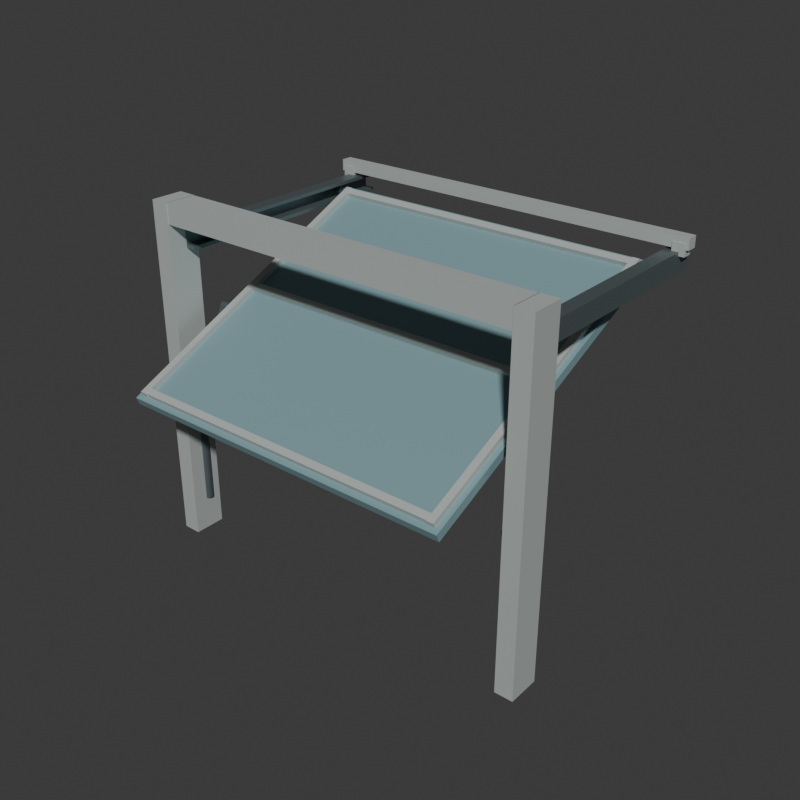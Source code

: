 # Source: source.blend  (saved by Blender 4.3.34; exported with 4.5.12 LTS)
import bpy
from mathutils import Matrix  # noqa: F401  (used for matrix-valued properties, if any)

bpy.ops.wm.read_factory_settings(use_empty=True)
scene = bpy.context.scene
scene.name = 'Scene'

# ---- collections
col_collection = bpy.data.collections.new('Collection'); scene.collection.children.link(col_collection)

# ---- materials (node trees are filled in below, after node groups)
mat_framewarmgrey = bpy.data.materials.new('FrameWarmGrey')
mat_framewarmgrey.diffuse_color = (0.51, 0.55, 0.53, 1.0)
mat_wholedoormutedblue = bpy.data.materials.new('WholeDoorMutedBlue')
mat_wholedoormutedblue.diffuse_color = (0.22, 0.36, 0.39, 1.0)
mat_rollersandlinksdarkmetal = bpy.data.materials.new('RollersAndLinksDarkMetal')
mat_rollersandlinksdarkmetal.diffuse_color = (0.15, 0.19, 0.2, 1.0)

# ---- material node trees
mat_framewarmgrey.use_nodes = True; mat_framewarmgrey.node_tree.nodes.clear()
_N = mat_framewarmgrey.node_tree.nodes; _L = mat_framewarmgrey.node_tree.links
n0 = _N.new('ShaderNodeBsdfPrincipled'); n0.name = 'Principled BSDF'; n0.location = (10, 300)
n0.inputs[0].default_value = (0.51, 0.55, 0.53, 1.0)
n0.inputs[1].default_value = 0.22
n0.inputs[2].default_value = 0.62
n1 = _N.new('ShaderNodeOutputMaterial'); n1.name = 'Material Output'; n1.location = (300, 300)
_L.new(n0.outputs[0], n1.inputs[0])
n1.is_active_output = True
mat_wholedoormutedblue.use_nodes = True; mat_wholedoormutedblue.node_tree.nodes.clear()
_N = mat_wholedoormutedblue.node_tree.nodes; _L = mat_wholedoormutedblue.node_tree.links
n0 = _N.new('ShaderNodeBsdfPrincipled'); n0.name = 'Principled BSDF'; n0.location = (10, 300)
n0.inputs[0].default_value = (0.22, 0.36, 0.39, 1.0)
n0.inputs[1].default_value = 0.15
n0.inputs[2].default_value = 0.64
n1 = _N.new('ShaderNodeOutputMaterial'); n1.name = 'Material Output'; n1.location = (300, 300)
_L.new(n0.outputs[0], n1.inputs[0])
n1.is_active_output = True
mat_rollersandlinksdarkmetal.use_nodes = True; mat_rollersandlinksdarkmetal.node_tree.nodes.clear()
_N = mat_rollersandlinksdarkmetal.node_tree.nodes; _L = mat_rollersandlinksdarkmetal.node_tree.links
n0 = _N.new('ShaderNodeBsdfPrincipled'); n0.name = 'Principled BSDF'; n0.location = (10, 300)
n0.inputs[0].default_value = (0.15, 0.19, 0.2, 1.0)
n0.inputs[1].default_value = 0.56
n0.inputs[2].default_value = 0.45
n1 = _N.new('ShaderNodeOutputMaterial'); n1.name = 'Material Output'; n1.location = (300, 300)
_L.new(n0.outputs[0], n1.inputs[0])
n1.is_active_output = True

# ---- world
world_world = bpy.data.worlds.new('World'); scene.world = world_world
world_world.use_nodes = True; world_world.node_tree.nodes.clear()
_N = world_world.node_tree.nodes; _L = world_world.node_tree.links
n0 = _N.new('ShaderNodeOutputWorld'); n0.name = 'World Output'; n0.location = (300, 300)
n1 = _N.new('ShaderNodeBackground'); n1.name = 'Background'; n1.location = (10, 300)
n1.inputs[0].default_value = (0.05088, 0.05088, 0.05088, 1.0)
_L.new(n1.outputs[0], n0.inputs[0])
n0.is_active_output = True
world_world.color = (0.05088, 0.05088, 0.05088)
world_world.sun_shadow_jitter_overblur = 0.0

# ---- meshes
me_wholegroundedjamb__1mesh = bpy.data.meshes.new('WholeGroundedJamb_-1Mesh')
me_wholegroundedjamb__1mesh.from_pydata([(-1.445, -0.7088, 0.0), (-1.315, -0.7088, 0.0), (-1.445, -0.4788, 0.0), (-1.315, -0.4788, 0.0), (-1.445, -0.7088, 2.46), (-1.315, -0.7088, 2.46), (-1.445, -0.4788, 2.46), (-1.315, -0.4788, 2.46)], [], [(0, 2, 3), (0, 3, 1), (4, 5, 7), (4, 7, 6), (0, 1, 5), (0, 5, 4), (2, 6, 7), (2, 7, 3), (0, 4, 6), (0, 6, 2), (1, 3, 7), (1, 7, 5)])
me_wholegroundedjamb__1mesh.materials.append(mat_framewarmgrey)
me_wholegroundedjamb__1mesh.materials.append(mat_wholedoormutedblue)
me_wholegroundedjamb__1mesh.materials.append(mat_rollersandlinksdarkmetal)
me_wholegroundedjamb__1mesh.update()
me_wholegroundedjamb_1mesh = bpy.data.meshes.new('WholeGroundedJamb_1Mesh')
me_wholegroundedjamb_1mesh.from_pydata([(1.315, -0.7088, 0.0), (1.445, -0.7088, 0.0), (1.315, -0.4788, 0.0), (1.445, -0.4788, 0.0), (1.315, -0.7088, 2.46), (1.445, -0.7088, 2.46), (1.315, -0.4788, 2.46), (1.445, -0.4788, 2.46)], [], [(0, 2, 3), (0, 3, 1), (4, 5, 7), (4, 7, 6), (0, 1, 5), (0, 5, 4), (2, 6, 7), (2, 7, 3), (0, 4, 6), (0, 6, 2), (1, 3, 7), (1, 7, 5)])
me_wholegroundedjamb_1mesh.materials.append(mat_framewarmgrey)
me_wholegroundedjamb_1mesh.materials.append(mat_wholedoormutedblue)
me_wholegroundedjamb_1mesh.materials.append(mat_rollersandlinksdarkmetal)
me_wholegroundedjamb_1mesh.update()
me_wholeheadermesh = bpy.data.meshes.new('WholeHeaderMesh')
me_wholeheadermesh.from_pydata([(-1.318, -0.7038, 2.32), (1.318, -0.7038, 2.32), (-1.318, -0.4838, 2.32), (1.318, -0.4838, 2.32), (-1.318, -0.7038, 2.46), (1.318, -0.7038, 2.46), (-1.318, -0.4838, 2.46), (1.318, -0.4838, 2.46)], [], [(0, 2, 3), (0, 3, 1), (4, 5, 7), (4, 7, 6), (0, 1, 5), (0, 5, 4), (2, 6, 7), (2, 7, 3), (0, 4, 6), (0, 6, 2), (1, 3, 7), (1, 7, 5)])
me_wholeheadermesh.materials.append(mat_framewarmgrey)
me_wholeheadermesh.materials.append(mat_wholedoormutedblue)
me_wholeheadermesh.materials.append(mat_rollersandlinksdarkmetal)
me_wholeheadermesh.update()
me_wholestraightslottedoverheadtrack__1mesh = bpy.data.meshes.new('WholeStraightSlottedOverheadTrack_-1Mesh')
me_wholestraightslottedoverheadtrack__1mesh.from_pydata([(-1.24, -0.5738, 2.13), (-1.34, -0.5738, 2.13), (-1.34, -0.5738, 2.27), (-1.24, -0.5738, 2.27), (-1.24, -0.5738, 2.245), (-1.31, -0.5738, 2.245), (-1.31, -0.5738, 2.155), (-1.24, -0.5738, 2.155), (-1.24, 1.171, 2.13), (-1.34, 1.171, 2.13), (-1.34, 1.171, 2.27), (-1.24, 1.171, 2.27), (-1.24, 1.171, 2.245), (-1.31, 1.171, 2.245), (-1.31, 1.171, 2.155), (-1.24, 1.171, 2.155)], [], [(7, 1, 0), (9, 15, 8), (2, 4, 3), (12, 10, 11), (2, 5, 4), (13, 10, 12), (1, 5, 2), (13, 9, 10), (1, 6, 5), (14, 9, 13), (1, 7, 6), (15, 9, 14), (0, 1, 9), (0, 9, 8), (1, 2, 10), (1, 10, 9), (2, 3, 11), (2, 11, 10), (3, 4, 12), (3, 12, 11), (4, 5, 13), (4, 13, 12), (5, 6, 14), (5, 14, 13), (6, 7, 15), (6, 15, 14), (7, 0, 8), (7, 8, 15)])
me_wholestraightslottedoverheadtrack__1mesh.polygons.foreach_set('material_index', [2, 2, 2, 2, 2, 2, 2, 2, 2, 2, 2, 2, 2, 2, 2, 2, 2, 2, 2, 2, 2, 2, 2, 2, 2, 2, 2, 2])
me_wholestraightslottedoverheadtrack__1mesh.materials.append(mat_framewarmgrey)
me_wholestraightslottedoverheadtrack__1mesh.materials.append(mat_wholedoormutedblue)
me_wholestraightslottedoverheadtrack__1mesh.materials.append(mat_rollersandlinksdarkmetal)
me_wholestraightslottedoverheadtrack__1mesh.update()
me_wholeoverheadtrackbracket___1__0_09_mesh = bpy.data.meshes.new('WholeOverheadTrackBracket_(-1, 0.09)Mesh')
me_wholeoverheadtrackbracket___1__0_09_mesh.from_pydata([(-1.38, -0.5538, 2.245), (-1.29, -0.5538, 2.245), (-1.38, -0.4838, 2.245), (-1.29, -0.4838, 2.245), (-1.38, -0.5538, 2.33), (-1.29, -0.5538, 2.33), (-1.38, -0.4838, 2.33), (-1.29, -0.4838, 2.33)], [], [(0, 2, 3), (0, 3, 1), (4, 5, 7), (4, 7, 6), (0, 1, 5), (0, 5, 4), (2, 6, 7), (2, 7, 3), (0, 4, 6), (0, 6, 2), (1, 3, 7), (1, 7, 5)])
me_wholeoverheadtrackbracket___1__0_09_mesh.materials.append(mat_framewarmgrey)
me_wholeoverheadtrackbracket___1__0_09_mesh.materials.append(mat_wholedoormutedblue)
me_wholeoverheadtrackbracket___1__0_09_mesh.materials.append(mat_rollersandlinksdarkmetal)
me_wholeoverheadtrackbracket___1__0_09_mesh.update()
me_wholeoverheadtrackbracket___1__1_66_mesh = bpy.data.meshes.new('WholeOverheadTrackBracket_(-1, 1.66)Mesh')
me_wholeoverheadtrackbracket___1__1_66_mesh.from_pydata([(-1.38, 1.016, 2.245), (-1.29, 1.016, 2.245), (-1.38, 1.086, 2.245), (-1.29, 1.086, 2.245), (-1.38, 1.016, 2.33), (-1.29, 1.016, 2.33), (-1.38, 1.086, 2.33), (-1.29, 1.086, 2.33)], [], [(0, 2, 3), (0, 3, 1), (4, 5, 7), (4, 7, 6), (0, 1, 5), (0, 5, 4), (2, 6, 7), (2, 7, 3), (0, 4, 6), (0, 6, 2), (1, 3, 7), (1, 7, 5)])
me_wholeoverheadtrackbracket___1__1_66_mesh.materials.append(mat_framewarmgrey)
me_wholeoverheadtrackbracket___1__1_66_mesh.materials.append(mat_wholedoormutedblue)
me_wholeoverheadtrackbracket___1__1_66_mesh.materials.append(mat_rollersandlinksdarkmetal)
me_wholeoverheadtrackbracket___1__1_66_mesh.update()
me_wholestraightslottedoverheadtrack_1mesh = bpy.data.meshes.new('WholeStraightSlottedOverheadTrack_1Mesh')
me_wholestraightslottedoverheadtrack_1mesh.from_pydata([(1.24, -0.5738, 2.13), (1.34, -0.5738, 2.13), (1.34, -0.5738, 2.27), (1.24, -0.5738, 2.27), (1.24, -0.5738, 2.245), (1.31, -0.5738, 2.245), (1.31, -0.5738, 2.155), (1.24, -0.5738, 2.155), (1.24, 1.171, 2.13), (1.34, 1.171, 2.13), (1.34, 1.171, 2.27), (1.24, 1.171, 2.27), (1.24, 1.171, 2.245), (1.31, 1.171, 2.245), (1.31, 1.171, 2.155), (1.24, 1.171, 2.155)], [], [(7, 0, 1), (9, 8, 15), (2, 3, 4), (12, 11, 10), (2, 4, 5), (13, 12, 10), (1, 2, 5), (13, 10, 9), (1, 5, 6), (14, 13, 9), (1, 6, 7), (15, 14, 9), (0, 9, 1), (0, 8, 9), (1, 10, 2), (1, 9, 10), (2, 11, 3), (2, 10, 11), (3, 12, 4), (3, 11, 12), (4, 13, 5), (4, 12, 13), (5, 14, 6), (5, 13, 14), (6, 15, 7), (6, 14, 15), (7, 8, 0), (7, 15, 8)])
me_wholestraightslottedoverheadtrack_1mesh.polygons.foreach_set('material_index', [2, 2, 2, 2, 2, 2, 2, 2, 2, 2, 2, 2, 2, 2, 2, 2, 2, 2, 2, 2, 2, 2, 2, 2, 2, 2, 2, 2])
me_wholestraightslottedoverheadtrack_1mesh.materials.append(mat_framewarmgrey)
me_wholestraightslottedoverheadtrack_1mesh.materials.append(mat_wholedoormutedblue)
me_wholestraightslottedoverheadtrack_1mesh.materials.append(mat_rollersandlinksdarkmetal)
me_wholestraightslottedoverheadtrack_1mesh.update()
me_wholeoverheadtrackbracket__1__0_09_mesh = bpy.data.meshes.new('WholeOverheadTrackBracket_(1, 0.09)Mesh')
me_wholeoverheadtrackbracket__1__0_09_mesh.from_pydata([(1.29, -0.5538, 2.245), (1.38, -0.5538, 2.245), (1.29, -0.4838, 2.245), (1.38, -0.4838, 2.245), (1.29, -0.5538, 2.33), (1.38, -0.5538, 2.33), (1.29, -0.4838, 2.33), (1.38, -0.4838, 2.33)], [], [(0, 2, 3), (0, 3, 1), (4, 5, 7), (4, 7, 6), (0, 1, 5), (0, 5, 4), (2, 6, 7), (2, 7, 3), (0, 4, 6), (0, 6, 2), (1, 3, 7), (1, 7, 5)])
me_wholeoverheadtrackbracket__1__0_09_mesh.materials.append(mat_framewarmgrey)
me_wholeoverheadtrackbracket__1__0_09_mesh.materials.append(mat_wholedoormutedblue)
me_wholeoverheadtrackbracket__1__0_09_mesh.materials.append(mat_rollersandlinksdarkmetal)
me_wholeoverheadtrackbracket__1__0_09_mesh.update()
me_wholeoverheadtrackbracket__1__1_66_mesh = bpy.data.meshes.new('WholeOverheadTrackBracket_(1, 1.66)Mesh')
me_wholeoverheadtrackbracket__1__1_66_mesh.from_pydata([(1.29, 1.016, 2.245), (1.38, 1.016, 2.245), (1.29, 1.086, 2.245), (1.38, 1.086, 2.245), (1.29, 1.016, 2.33), (1.38, 1.016, 2.33), (1.29, 1.086, 2.33), (1.38, 1.086, 2.33)], [], [(0, 2, 3), (0, 3, 1), (4, 5, 7), (4, 7, 6), (0, 1, 5), (0, 5, 4), (2, 6, 7), (2, 7, 3), (0, 4, 6), (0, 6, 2), (1, 3, 7), (1, 7, 5)])
me_wholeoverheadtrackbracket__1__1_66_mesh.materials.append(mat_framewarmgrey)
me_wholeoverheadtrackbracket__1__1_66_mesh.materials.append(mat_wholedoormutedblue)
me_wholeoverheadtrackbracket__1__1_66_mesh.materials.append(mat_rollersandlinksdarkmetal)
me_wholeoverheadtrackbracket__1__1_66_mesh.update()
me_wholerearcrosstiemesh = bpy.data.meshes.new('WholeRearCrossTieMesh')
me_wholerearcrosstiemesh.from_pydata([(-1.4, 1.021, 2.29), (1.4, 1.021, 2.29), (-1.4, 1.101, 2.29), (1.4, 1.101, 2.29), (-1.4, 1.021, 2.37), (1.4, 1.021, 2.37), (-1.4, 1.101, 2.37), (1.4, 1.101, 2.37)], [], [(0, 2, 3), (0, 3, 1), (4, 5, 7), (4, 7, 6), (0, 1, 5), (0, 5, 4), (2, 6, 7), (2, 7, 3), (0, 4, 6), (0, 6, 2), (1, 3, 7), (1, 7, 5)])
me_wholerearcrosstiemesh.materials.append(mat_framewarmgrey)
me_wholerearcrosstiemesh.materials.append(mat_wholedoormutedblue)
me_wholerearcrosstiemesh.materials.append(mat_rollersandlinksdarkmetal)
me_wholerearcrosstiemesh.update()
me_wholerigiddoorpanelmesh = bpy.data.meshes.new('WholeRigidDoorPanelMesh')
me_wholerigiddoorpanelmesh.from_pydata([(-1.22, -1.147, 1.253), (1.22, -1.147, 1.253), (-1.22, 0.8958, 2.173), (1.22, 0.8958, 2.173), (-1.22, -1.171, 1.307), (1.22, -1.171, 1.307), (-1.22, 0.8712, 2.227), (1.22, 0.8712, 2.227)], [], [(0, 2, 3), (0, 3, 1), (4, 5, 7), (4, 7, 6), (0, 1, 5), (0, 5, 4), (2, 6, 7), (2, 7, 3), (0, 4, 6), (0, 6, 2), (1, 3, 7), (1, 7, 5)])
me_wholerigiddoorpanelmesh.polygons.foreach_set('material_index', [1, 1, 1, 1, 1, 1, 1, 1, 1, 1, 1, 1])
me_wholerigiddoorpanelmesh.materials.append(mat_framewarmgrey)
me_wholerigiddoorpanelmesh.materials.append(mat_wholedoormutedblue)
me_wholerigiddoorpanelmesh.materials.append(mat_rollersandlinksdarkmetal)
me_wholerigiddoorpanelmesh.update()
me_wholeleafedgestiffener__1_16mesh = bpy.data.meshes.new('WholeLeafEdgeStiffener_-1.16Mesh')
me_wholeleafedgestiffener__1_16mesh.from_pydata([(-1.185, -1.137, 1.316), (-1.135, -1.137, 1.316), (-1.185, 0.8417, 2.208), (-1.135, 0.8417, 2.208), (-1.185, -1.154, 1.355), (-1.135, -1.154, 1.355), (-1.185, 0.8241, 2.247), (-1.135, 0.8241, 2.247)], [], [(0, 2, 3), (0, 3, 1), (4, 5, 7), (4, 7, 6), (0, 1, 5), (0, 5, 4), (2, 6, 7), (2, 7, 3), (0, 4, 6), (0, 6, 2), (1, 3, 7), (1, 7, 5)])
me_wholeleafedgestiffener__1_16mesh.materials.append(mat_framewarmgrey)
me_wholeleafedgestiffener__1_16mesh.materials.append(mat_wholedoormutedblue)
me_wholeleafedgestiffener__1_16mesh.materials.append(mat_rollersandlinksdarkmetal)
me_wholeleafedgestiffener__1_16mesh.update()
me_wholeleafedgestiffener_1_16mesh = bpy.data.meshes.new('WholeLeafEdgeStiffener_1.16Mesh')
me_wholeleafedgestiffener_1_16mesh.from_pydata([(1.135, -1.137, 1.316), (1.185, -1.137, 1.316), (1.135, 0.8417, 2.208), (1.185, 0.8417, 2.208), (1.135, -1.154, 1.355), (1.185, -1.154, 1.355), (1.135, 0.8241, 2.247), (1.185, 0.8241, 2.247)], [], [(0, 2, 3), (0, 3, 1), (4, 5, 7), (4, 7, 6), (0, 1, 5), (0, 5, 4), (2, 6, 7), (2, 7, 3), (0, 4, 6), (0, 6, 2), (1, 3, 7), (1, 7, 5)])
me_wholeleafedgestiffener_1_16mesh.materials.append(mat_framewarmgrey)
me_wholeleafedgestiffener_1_16mesh.materials.append(mat_wholedoormutedblue)
me_wholeleafedgestiffener_1_16mesh.materials.append(mat_rollersandlinksdarkmetal)
me_wholeleafedgestiffener_1_16mesh.update()
me_wholeleafcrossstiffener_0_065mesh = bpy.data.meshes.new('WholeLeafCrossStiffener_0.065Mesh')
me_wholeleafcrossstiffener_0_065mesh.from_pydata([(-1.135, -1.133, 1.32), (1.135, -1.133, 1.32), (-1.135, -1.087, 1.341), (1.135, -1.087, 1.341), (-1.135, -1.148, 1.354), (1.135, -1.148, 1.354), (-1.135, -1.103, 1.374), (1.135, -1.103, 1.374)], [], [(0, 2, 3), (0, 3, 1), (4, 5, 7), (4, 7, 6), (0, 1, 5), (0, 5, 4), (2, 6, 7), (2, 7, 3), (0, 4, 6), (0, 6, 2), (1, 3, 7), (1, 7, 5)])
me_wholeleafcrossstiffener_0_065mesh.materials.append(mat_framewarmgrey)
me_wholeleafcrossstiffener_0_065mesh.materials.append(mat_wholedoormutedblue)
me_wholeleafcrossstiffener_0_065mesh.materials.append(mat_rollersandlinksdarkmetal)
me_wholeleafcrossstiffener_0_065mesh.update()
me_wholeleafcrossstiffener_1_12mesh = bpy.data.meshes.new('WholeLeafCrossStiffener_1.12Mesh')
me_wholeleafcrossstiffener_1_12mesh.from_pydata([(-1.135, -0.1711, 1.753), (1.135, -0.1711, 1.753), (-1.135, -0.1255, 1.774), (1.135, -0.1255, 1.774), (-1.135, -0.1863, 1.787), (1.135, -0.1863, 1.787), (-1.135, -0.1407, 1.808), (1.135, -0.1407, 1.808)], [], [(0, 2, 3), (0, 3, 1), (4, 5, 7), (4, 7, 6), (0, 1, 5), (0, 5, 4), (2, 6, 7), (2, 7, 3), (0, 4, 6), (0, 6, 2), (1, 3, 7), (1, 7, 5)])
me_wholeleafcrossstiffener_1_12mesh.materials.append(mat_framewarmgrey)
me_wholeleafcrossstiffener_1_12mesh.materials.append(mat_wholedoormutedblue)
me_wholeleafcrossstiffener_1_12mesh.materials.append(mat_rollersandlinksdarkmetal)
me_wholeleafcrossstiffener_1_12mesh.update()
me_wholeleafcrossstiffener_2_175mesh = bpy.data.meshes.new('WholeLeafCrossStiffener_2.175Mesh')
me_wholeleafcrossstiffener_2_175mesh.from_pydata([(-1.135, 0.7908, 2.187), (1.135, 0.7908, 2.187), (-1.135, 0.8364, 2.207), (1.135, 0.8364, 2.207), (-1.135, 0.7756, 2.22), (1.135, 0.7756, 2.22), (-1.135, 0.8212, 2.241), (1.135, 0.8212, 2.241)], [], [(0, 2, 3), (0, 3, 1), (4, 5, 7), (4, 7, 6), (0, 1, 5), (0, 5, 4), (2, 6, 7), (2, 7, 3), (0, 4, 6), (0, 6, 2), (1, 3, 7), (1, 7, 5)])
me_wholeleafcrossstiffener_2_175mesh.materials.append(mat_framewarmgrey)
me_wholeleafcrossstiffener_2_175mesh.materials.append(mat_wholedoormutedblue)
me_wholeleafcrossstiffener_2_175mesh.materials.append(mat_rollersandlinksdarkmetal)
me_wholeleafcrossstiffener_2_175mesh.update()
me_wholeupperrolleraxle__1mesh = bpy.data.meshes.new('WholeUpperRollerAxle_-1Mesh')
me_wholeupperrolleraxle__1mesh.from_pydata([(-1.19, 0.8835, 2.186), (-1.19, 0.8765, 2.188), (-1.19, 0.8714, 2.193), (-1.19, 0.8695, 2.2), (-1.19, 0.8714, 2.207), (-1.19, 0.8765, 2.212), (-1.19, 0.8835, 2.214), (-1.19, 0.8905, 2.212), (-1.19, 0.8956, 2.207), (-1.19, 0.8975, 2.2), (-1.19, 0.8956, 2.193), (-1.19, 0.8905, 2.188), (-1.305, 0.8835, 2.186), (-1.305, 0.8765, 2.188), (-1.305, 0.8714, 2.193), (-1.305, 0.8695, 2.2), (-1.305, 0.8714, 2.207), (-1.305, 0.8765, 2.212), (-1.305, 0.8835, 2.214), (-1.305, 0.8905, 2.212), (-1.305, 0.8956, 2.207), (-1.305, 0.8975, 2.2), (-1.305, 0.8956, 2.193), (-1.305, 0.8905, 2.188), (-1.19, 0.8835, 2.2), (-1.305, 0.8835, 2.2)], [], [(0, 1, 13), (0, 13, 12), (1, 2, 14), (1, 14, 13), (2, 3, 15), (2, 15, 14), (3, 4, 16), (3, 16, 15), (4, 5, 17), (4, 17, 16), (5, 6, 18), (5, 18, 17), (6, 7, 19), (6, 19, 18), (7, 8, 20), (7, 20, 19), (8, 9, 21), (8, 21, 20), (9, 10, 22), (9, 22, 21), (10, 11, 23), (10, 23, 22), (11, 0, 12), (11, 12, 23), (24, 1, 0), (24, 2, 1), (24, 3, 2), (24, 4, 3), (24, 5, 4), (24, 6, 5), (24, 7, 6), (24, 8, 7), (24, 9, 8), (24, 10, 9), (24, 11, 10), (24, 0, 11), (25, 12, 13), (25, 13, 14), (25, 14, 15), (25, 15, 16), (25, 16, 17), (25, 17, 18), (25, 18, 19), (25, 19, 20), (25, 20, 21), (25, 21, 22), (25, 22, 23), (25, 23, 12)])
me_wholeupperrolleraxle__1mesh.polygons.foreach_set('material_index', [2, 2, 2, 2, 2, 2, 2, 2, 2, 2, 2, 2, 2, 2, 2, 2, 2, 2, 2, 2, 2, 2, 2, 2, 2, 2, 2, 2, 2, 2, 2, 2, 2, 2, 2, 2, 2, 2, 2, 2, 2, 2, 2, 2, 2, 2, 2, 2])
me_wholeupperrolleraxle__1mesh.materials.append(mat_framewarmgrey)
me_wholeupperrolleraxle__1mesh.materials.append(mat_wholedoormutedblue)
me_wholeupperrolleraxle__1mesh.materials.append(mat_rollersandlinksdarkmetal)
me_wholeupperrolleraxle__1mesh.update()
me_wholeuppertrackroller__1mesh = bpy.data.meshes.new('WholeUpperTrackRoller_-1Mesh')
me_wholeuppertrackroller__1mesh.from_pydata([(-1.308, 0.8835, 2.2), (-1.308, 0.8835, 2.245), (-1.308, 0.8952, 2.243), (-1.308, 0.906, 2.239), (-1.308, 0.9153, 2.232), (-1.308, 0.9225, 2.223), (-1.308, 0.927, 2.212), (-1.308, 0.9285, 2.2), (-1.308, 0.927, 2.188), (-1.308, 0.9225, 2.178), (-1.308, 0.9153, 2.168), (-1.308, 0.906, 2.161), (-1.308, 0.8952, 2.157), (-1.308, 0.8835, 2.155), (-1.308, 0.8719, 2.157), (-1.308, 0.861, 2.161), (-1.308, 0.8517, 2.168), (-1.308, 0.8445, 2.178), (-1.308, 0.84, 2.188), (-1.308, 0.8385, 2.2), (-1.308, 0.84, 2.212), (-1.308, 0.8445, 2.223), (-1.308, 0.8517, 2.232), (-1.308, 0.861, 2.239), (-1.308, 0.8719, 2.243), (-1.273, 0.8835, 2.245), (-1.273, 0.8952, 2.243), (-1.273, 0.906, 2.239), (-1.273, 0.9153, 2.232), (-1.273, 0.9225, 2.223), (-1.273, 0.927, 2.212), (-1.273, 0.9285, 2.2), (-1.273, 0.927, 2.188), (-1.273, 0.9225, 2.178), (-1.273, 0.9153, 2.168), (-1.273, 0.906, 2.161), (-1.273, 0.8952, 2.157), (-1.273, 0.8835, 2.155), (-1.273, 0.8719, 2.157), (-1.273, 0.861, 2.161), (-1.273, 0.8517, 2.168), (-1.273, 0.8445, 2.178), (-1.273, 0.84, 2.188), (-1.273, 0.8385, 2.2), (-1.273, 0.84, 2.212), (-1.273, 0.8445, 2.223), (-1.273, 0.8517, 2.232), (-1.273, 0.861, 2.239), (-1.273, 0.8719, 2.243), (-1.273, 0.8835, 2.2)], [], [(0, 1, 2), (0, 2, 3), (0, 3, 4), (0, 4, 5), (0, 5, 6), (0, 6, 7), (0, 7, 8), (0, 8, 9), (0, 9, 10), (0, 10, 11), (0, 11, 12), (0, 12, 13), (0, 13, 14), (0, 14, 15), (0, 15, 16), (0, 16, 17), (0, 17, 18), (0, 18, 19), (0, 19, 20), (0, 20, 21), (0, 21, 22), (0, 22, 23), (0, 23, 24), (0, 24, 1), (1, 25, 26), (1, 26, 2), (2, 26, 27), (2, 27, 3), (3, 27, 28), (3, 28, 4), (4, 28, 29), (4, 29, 5), (5, 29, 30), (5, 30, 6), (6, 30, 31), (6, 31, 7), (7, 31, 32), (7, 32, 8), (8, 32, 33), (8, 33, 9), (9, 33, 34), (9, 34, 10), (10, 34, 35), (10, 35, 11), (11, 35, 36), (11, 36, 12), (12, 36, 37), (12, 37, 13), (13, 37, 38), (13, 38, 14), (14, 38, 39), (14, 39, 15), (15, 39, 40), (15, 40, 16), (16, 40, 41), (16, 41, 17), (17, 41, 42), (17, 42, 18), (18, 42, 43), (18, 43, 19), (19, 43, 44), (19, 44, 20), (20, 44, 45), (20, 45, 21), (21, 45, 46), (21, 46, 22), (22, 46, 47), (22, 47, 23), (23, 47, 48), (23, 48, 24), (24, 48, 25), (24, 25, 1), (25, 49, 26), (26, 49, 27), (27, 49, 28), (28, 49, 29), (29, 49, 30), (30, 49, 31), (31, 49, 32), (32, 49, 33), (33, 49, 34), (34, 49, 35), (35, 49, 36), (36, 49, 37), (37, 49, 38), (38, 49, 39), (39, 49, 40), (40, 49, 41), (41, 49, 42), (42, 49, 43), (43, 49, 44), (44, 49, 45), (45, 49, 46), (46, 49, 47), (47, 49, 48), (48, 49, 25)])
me_wholeuppertrackroller__1mesh.polygons.foreach_set('material_index', [2, 2, 2, 2, 2, 2, 2, 2, 2, 2, 2, 2, 2, 2, 2, 2, 2, 2, 2, 2, 2, 2, 2, 2, 2, 2, 2, 2, 2, 2, 2, 2, 2, 2, 2, 2, 2, 2, 2, 2, 2, 2, 2, 2, 2, 2, 2, 2, 2, 2, 2, 2, 2, 2, 2, 2, 2, 2, 2, 2, 2, 2, 2, 2, 2, 2, 2, 2, 2, 2, 2, 2, 2, 2, 2, 2, 2, 2, 2, 2, 2, 2, 2, 2, 2, 2, 2, 2, 2, 2, 2, 2, 2, 2, 2, 2])
me_wholeuppertrackroller__1mesh.materials.append(mat_framewarmgrey)
me_wholeuppertrackroller__1mesh.materials.append(mat_wholedoormutedblue)
me_wholeuppertrackroller__1mesh.materials.append(mat_rollersandlinksdarkmetal)
me_wholeuppertrackroller__1mesh.update()
me_wholesideswingarm__1mesh = bpy.data.meshes.new('WholeSideSwingArm_-1Mesh')
me_wholesideswingarm__1mesh.from_pydata([(-1.293, -0.6044, 1.053), (-1.293, -0.5433, 1.027), (-1.293, -0.2895, 1.645), (-1.293, -0.3505, 1.67), (-1.257, -0.6044, 1.053), (-1.257, -0.5433, 1.027), (-1.257, -0.2895, 1.645), (-1.257, -0.3505, 1.67)], [], [(3, 1, 0), (5, 7, 4), (1, 3, 2), (7, 5, 6), (0, 1, 5), (0, 5, 4), (1, 2, 6), (1, 6, 5), (2, 3, 7), (2, 7, 6), (3, 0, 4), (3, 4, 7)])
me_wholesideswingarm__1mesh.polygons.foreach_set('material_index', [2, 2, 2, 2, 2, 2, 2, 2, 2, 2, 2, 2])
me_wholesideswingarm__1mesh.materials.append(mat_framewarmgrey)
me_wholesideswingarm__1mesh.materials.append(mat_wholedoormutedblue)
me_wholesideswingarm__1mesh.materials.append(mat_rollersandlinksdarkmetal)
me_wholesideswingarm__1mesh.update()
me_wholejambswingpin__1mesh = bpy.data.meshes.new('WholeJambSwingPin_-1Mesh')
me_wholejambswingpin__1mesh.from_pydata([(-1.24, -0.5738, 1.008), (-1.24, -0.5861, 1.01), (-1.24, -0.5965, 1.017), (-1.24, -0.6034, 1.028), (-1.24, -0.6058, 1.04), (-1.24, -0.6034, 1.052), (-1.24, -0.5965, 1.063), (-1.24, -0.5861, 1.07), (-1.24, -0.5738, 1.072), (-1.24, -0.5616, 1.07), (-1.24, -0.5512, 1.063), (-1.24, -0.5443, 1.052), (-1.24, -0.5418, 1.04), (-1.24, -0.5443, 1.028), (-1.24, -0.5512, 1.017), (-1.24, -0.5616, 1.01), (-1.39, -0.5738, 1.008), (-1.39, -0.5861, 1.01), (-1.39, -0.5965, 1.017), (-1.39, -0.6034, 1.028), (-1.39, -0.6058, 1.04), (-1.39, -0.6034, 1.052), (-1.39, -0.5965, 1.063), (-1.39, -0.5861, 1.07), (-1.39, -0.5738, 1.072), (-1.39, -0.5616, 1.07), (-1.39, -0.5512, 1.063), (-1.39, -0.5443, 1.052), (-1.39, -0.5418, 1.04), (-1.39, -0.5443, 1.028), (-1.39, -0.5512, 1.017), (-1.39, -0.5616, 1.01), (-1.24, -0.5738, 1.04), (-1.39, -0.5738, 1.04)], [], [(0, 1, 17), (0, 17, 16), (1, 2, 18), (1, 18, 17), (2, 3, 19), (2, 19, 18), (3, 4, 20), (3, 20, 19), (4, 5, 21), (4, 21, 20), (5, 6, 22), (5, 22, 21), (6, 7, 23), (6, 23, 22), (7, 8, 24), (7, 24, 23), (8, 9, 25), (8, 25, 24), (9, 10, 26), (9, 26, 25), (10, 11, 27), (10, 27, 26), (11, 12, 28), (11, 28, 27), (12, 13, 29), (12, 29, 28), (13, 14, 30), (13, 30, 29), (14, 15, 31), (14, 31, 30), (15, 0, 16), (15, 16, 31), (32, 1, 0), (32, 2, 1), (32, 3, 2), (32, 4, 3), (32, 5, 4), (32, 6, 5), (32, 7, 6), (32, 8, 7), (32, 9, 8), (32, 10, 9), (32, 11, 10), (32, 12, 11), (32, 13, 12), (32, 14, 13), (32, 15, 14), (32, 0, 15), (33, 16, 17), (33, 17, 18), (33, 18, 19), (33, 19, 20), (33, 20, 21), (33, 21, 22), (33, 22, 23), (33, 23, 24), (33, 24, 25), (33, 25, 26), (33, 26, 27), (33, 27, 28), (33, 28, 29), (33, 29, 30), (33, 30, 31), (33, 31, 16)])
me_wholejambswingpin__1mesh.polygons.foreach_set('material_index', [2, 2, 2, 2, 2, 2, 2, 2, 2, 2, 2, 2, 2, 2, 2, 2, 2, 2, 2, 2, 2, 2, 2, 2, 2, 2, 2, 2, 2, 2, 2, 2, 2, 2, 2, 2, 2, 2, 2, 2, 2, 2, 2, 2, 2, 2, 2, 2, 2, 2, 2, 2, 2, 2, 2, 2, 2, 2, 2, 2, 2, 2, 2, 2])
me_wholejambswingpin__1mesh.materials.append(mat_framewarmgrey)
me_wholejambswingpin__1mesh.materials.append(mat_wholedoormutedblue)
me_wholejambswingpin__1mesh.materials.append(mat_rollersandlinksdarkmetal)
me_wholejambswingpin__1mesh.update()
me_wholeleafswingpin__1mesh = bpy.data.meshes.new('WholeLeafSwingPin_-1Mesh')
me_wholeleafswingpin__1mesh.from_pydata([(-1.2, -0.32, 1.629), (-1.2, -0.3311, 1.631), (-1.2, -0.3405, 1.637), (-1.2, -0.3468, 1.647), (-1.2, -0.349, 1.658), (-1.2, -0.3468, 1.669), (-1.2, -0.3405, 1.678), (-1.2, -0.3311, 1.685), (-1.2, -0.32, 1.687), (-1.2, -0.3089, 1.685), (-1.2, -0.2995, 1.678), (-1.2, -0.2932, 1.669), (-1.2, -0.291, 1.658), (-1.2, -0.2932, 1.647), (-1.2, -0.2995, 1.637), (-1.2, -0.3089, 1.631), (-1.3, -0.32, 1.629), (-1.3, -0.3311, 1.631), (-1.3, -0.3405, 1.637), (-1.3, -0.3468, 1.647), (-1.3, -0.349, 1.658), (-1.3, -0.3468, 1.669), (-1.3, -0.3405, 1.678), (-1.3, -0.3311, 1.685), (-1.3, -0.32, 1.687), (-1.3, -0.3089, 1.685), (-1.3, -0.2995, 1.678), (-1.3, -0.2932, 1.669), (-1.3, -0.291, 1.658), (-1.3, -0.2932, 1.647), (-1.3, -0.2995, 1.637), (-1.3, -0.3089, 1.631), (-1.2, -0.32, 1.658), (-1.3, -0.32, 1.658)], [], [(0, 1, 17), (0, 17, 16), (1, 2, 18), (1, 18, 17), (2, 3, 19), (2, 19, 18), (3, 4, 20), (3, 20, 19), (4, 5, 21), (4, 21, 20), (5, 6, 22), (5, 22, 21), (6, 7, 23), (6, 23, 22), (7, 8, 24), (7, 24, 23), (8, 9, 25), (8, 25, 24), (9, 10, 26), (9, 26, 25), (10, 11, 27), (10, 27, 26), (11, 12, 28), (11, 28, 27), (12, 13, 29), (12, 29, 28), (13, 14, 30), (13, 30, 29), (14, 15, 31), (14, 31, 30), (15, 0, 16), (15, 16, 31), (32, 1, 0), (32, 2, 1), (32, 3, 2), (32, 4, 3), (32, 5, 4), (32, 6, 5), (32, 7, 6), (32, 8, 7), (32, 9, 8), (32, 10, 9), (32, 11, 10), (32, 12, 11), (32, 13, 12), (32, 14, 13), (32, 15, 14), (32, 0, 15), (33, 16, 17), (33, 17, 18), (33, 18, 19), (33, 19, 20), (33, 20, 21), (33, 21, 22), (33, 22, 23), (33, 23, 24), (33, 24, 25), (33, 25, 26), (33, 26, 27), (33, 27, 28), (33, 28, 29), (33, 29, 30), (33, 30, 31), (33, 31, 16)])
me_wholeleafswingpin__1mesh.polygons.foreach_set('material_index', [2, 2, 2, 2, 2, 2, 2, 2, 2, 2, 2, 2, 2, 2, 2, 2, 2, 2, 2, 2, 2, 2, 2, 2, 2, 2, 2, 2, 2, 2, 2, 2, 2, 2, 2, 2, 2, 2, 2, 2, 2, 2, 2, 2, 2, 2, 2, 2, 2, 2, 2, 2, 2, 2, 2, 2, 2, 2, 2, 2, 2, 2, 2, 2])
me_wholeleafswingpin__1mesh.materials.append(mat_framewarmgrey)
me_wholeleafswingpin__1mesh.materials.append(mat_wholedoormutedblue)
me_wholeleafswingpin__1mesh.materials.append(mat_rollersandlinksdarkmetal)
me_wholeleafswingpin__1mesh.update()
me_wholefixedcounterbalancecase__1mesh = bpy.data.meshes.new('WholeFixedCounterbalanceCase_-1Mesh')
me_wholefixedcounterbalancecase__1mesh.from_pydata([(-1.335, -0.5288, 0.24), (-1.35, -0.5319, 0.24), (-1.363, -0.5406, 0.24), (-1.372, -0.5535, 0.24), (-1.375, -0.5688, 0.24), (-1.372, -0.5841, 0.24), (-1.363, -0.5971, 0.24), (-1.35, -0.6058, 0.24), (-1.335, -0.6088, 0.24), (-1.32, -0.6058, 0.24), (-1.307, -0.5971, 0.24), (-1.298, -0.5841, 0.24), (-1.295, -0.5688, 0.24), (-1.298, -0.5535, 0.24), (-1.307, -0.5406, 0.24), (-1.32, -0.5319, 0.24), (-1.335, -0.5288, 0.79), (-1.35, -0.5319, 0.79), (-1.363, -0.5406, 0.79), (-1.372, -0.5535, 0.79), (-1.375, -0.5688, 0.79), (-1.372, -0.5841, 0.79), (-1.363, -0.5971, 0.79), (-1.35, -0.6058, 0.79), (-1.335, -0.6088, 0.79), (-1.32, -0.6058, 0.79), (-1.307, -0.5971, 0.79), (-1.298, -0.5841, 0.79), (-1.295, -0.5688, 0.79), (-1.298, -0.5535, 0.79), (-1.307, -0.5406, 0.79), (-1.32, -0.5319, 0.79), (-1.335, -0.5688, 0.24), (-1.335, -0.5688, 0.79)], [], [(0, 1, 17), (0, 17, 16), (1, 2, 18), (1, 18, 17), (2, 3, 19), (2, 19, 18), (3, 4, 20), (3, 20, 19), (4, 5, 21), (4, 21, 20), (5, 6, 22), (5, 22, 21), (6, 7, 23), (6, 23, 22), (7, 8, 24), (7, 24, 23), (8, 9, 25), (8, 25, 24), (9, 10, 26), (9, 26, 25), (10, 11, 27), (10, 27, 26), (11, 12, 28), (11, 28, 27), (12, 13, 29), (12, 29, 28), (13, 14, 30), (13, 30, 29), (14, 15, 31), (14, 31, 30), (15, 0, 16), (15, 16, 31), (32, 1, 0), (32, 2, 1), (32, 3, 2), (32, 4, 3), (32, 5, 4), (32, 6, 5), (32, 7, 6), (32, 8, 7), (32, 9, 8), (32, 10, 9), (32, 11, 10), (32, 12, 11), (32, 13, 12), (32, 14, 13), (32, 15, 14), (32, 0, 15), (33, 16, 17), (33, 17, 18), (33, 18, 19), (33, 19, 20), (33, 20, 21), (33, 21, 22), (33, 22, 23), (33, 23, 24), (33, 24, 25), (33, 25, 26), (33, 26, 27), (33, 27, 28), (33, 28, 29), (33, 29, 30), (33, 30, 31), (33, 31, 16)])
me_wholefixedcounterbalancecase__1mesh.polygons.foreach_set('material_index', [2, 2, 2, 2, 2, 2, 2, 2, 2, 2, 2, 2, 2, 2, 2, 2, 2, 2, 2, 2, 2, 2, 2, 2, 2, 2, 2, 2, 2, 2, 2, 2, 2, 2, 2, 2, 2, 2, 2, 2, 2, 2, 2, 2, 2, 2, 2, 2, 2, 2, 2, 2, 2, 2, 2, 2, 2, 2, 2, 2, 2, 2, 2, 2])
me_wholefixedcounterbalancecase__1mesh.materials.append(mat_framewarmgrey)
me_wholefixedcounterbalancecase__1mesh.materials.append(mat_wholedoormutedblue)
me_wholefixedcounterbalancecase__1mesh.materials.append(mat_rollersandlinksdarkmetal)
me_wholefixedcounterbalancecase__1mesh.update()
me_wholecounterbalancelink__1mesh = bpy.data.meshes.new('WholeCounterbalanceLink_-1Mesh')
me_wholecounterbalancelink__1mesh.from_pydata([(-1.335, -0.5538, 0.7703), (-1.342, -0.5559, 0.7702), (-1.348, -0.5613, 0.7701), (-1.35, -0.5688, 0.77), (-1.348, -0.5763, 0.7699), (-1.342, -0.5818, 0.7698), (-1.335, -0.5838, 0.7697), (-1.327, -0.5818, 0.7698), (-1.322, -0.5763, 0.7699), (-1.32, -0.5688, 0.77), (-1.322, -0.5613, 0.7701), (-1.327, -0.5559, 0.7702), (-1.335, -0.5588, 1.04), (-1.342, -0.5609, 1.04), (-1.348, -0.5663, 1.04), (-1.35, -0.5738, 1.04), (-1.348, -0.5813, 1.04), (-1.342, -0.5868, 1.04), (-1.335, -0.5888, 1.04), (-1.327, -0.5868, 1.04), (-1.322, -0.5813, 1.04), (-1.32, -0.5738, 1.04), (-1.322, -0.5663, 1.04), (-1.327, -0.5609, 1.04), (-1.335, -0.5688, 0.77), (-1.335, -0.5738, 1.04)], [], [(0, 1, 13), (0, 13, 12), (1, 2, 14), (1, 14, 13), (2, 3, 15), (2, 15, 14), (3, 4, 16), (3, 16, 15), (4, 5, 17), (4, 17, 16), (5, 6, 18), (5, 18, 17), (6, 7, 19), (6, 19, 18), (7, 8, 20), (7, 20, 19), (8, 9, 21), (8, 21, 20), (9, 10, 22), (9, 22, 21), (10, 11, 23), (10, 23, 22), (11, 0, 12), (11, 12, 23), (24, 1, 0), (24, 2, 1), (24, 3, 2), (24, 4, 3), (24, 5, 4), (24, 6, 5), (24, 7, 6), (24, 8, 7), (24, 9, 8), (24, 10, 9), (24, 11, 10), (24, 0, 11), (25, 12, 13), (25, 13, 14), (25, 14, 15), (25, 15, 16), (25, 16, 17), (25, 17, 18), (25, 18, 19), (25, 19, 20), (25, 20, 21), (25, 21, 22), (25, 22, 23), (25, 23, 12)])
me_wholecounterbalancelink__1mesh.polygons.foreach_set('material_index', [2, 2, 2, 2, 2, 2, 2, 2, 2, 2, 2, 2, 2, 2, 2, 2, 2, 2, 2, 2, 2, 2, 2, 2, 2, 2, 2, 2, 2, 2, 2, 2, 2, 2, 2, 2, 2, 2, 2, 2, 2, 2, 2, 2, 2, 2, 2, 2])
me_wholecounterbalancelink__1mesh.materials.append(mat_framewarmgrey)
me_wholecounterbalancelink__1mesh.materials.append(mat_wholedoormutedblue)
me_wholecounterbalancelink__1mesh.materials.append(mat_rollersandlinksdarkmetal)
me_wholecounterbalancelink__1mesh.update()
me_wholeupperrolleraxle_1mesh = bpy.data.meshes.new('WholeUpperRollerAxle_1Mesh')
me_wholeupperrolleraxle_1mesh.from_pydata([(1.19, 0.8835, 2.214), (1.19, 0.8765, 2.212), (1.19, 0.8714, 2.207), (1.19, 0.8695, 2.2), (1.19, 0.8714, 2.193), (1.19, 0.8765, 2.188), (1.19, 0.8835, 2.186), (1.19, 0.8905, 2.188), (1.19, 0.8956, 2.193), (1.19, 0.8975, 2.2), (1.19, 0.8956, 2.207), (1.19, 0.8905, 2.212), (1.305, 0.8835, 2.214), (1.305, 0.8765, 2.212), (1.305, 0.8714, 2.207), (1.305, 0.8695, 2.2), (1.305, 0.8714, 2.193), (1.305, 0.8765, 2.188), (1.305, 0.8835, 2.186), (1.305, 0.8905, 2.188), (1.305, 0.8956, 2.193), (1.305, 0.8975, 2.2), (1.305, 0.8956, 2.207), (1.305, 0.8905, 2.212), (1.19, 0.8835, 2.2), (1.305, 0.8835, 2.2)], [], [(0, 1, 13), (0, 13, 12), (1, 2, 14), (1, 14, 13), (2, 3, 15), (2, 15, 14), (3, 4, 16), (3, 16, 15), (4, 5, 17), (4, 17, 16), (5, 6, 18), (5, 18, 17), (6, 7, 19), (6, 19, 18), (7, 8, 20), (7, 20, 19), (8, 9, 21), (8, 21, 20), (9, 10, 22), (9, 22, 21), (10, 11, 23), (10, 23, 22), (11, 0, 12), (11, 12, 23), (24, 1, 0), (24, 2, 1), (24, 3, 2), (24, 4, 3), (24, 5, 4), (24, 6, 5), (24, 7, 6), (24, 8, 7), (24, 9, 8), (24, 10, 9), (24, 11, 10), (24, 0, 11), (25, 12, 13), (25, 13, 14), (25, 14, 15), (25, 15, 16), (25, 16, 17), (25, 17, 18), (25, 18, 19), (25, 19, 20), (25, 20, 21), (25, 21, 22), (25, 22, 23), (25, 23, 12)])
me_wholeupperrolleraxle_1mesh.polygons.foreach_set('material_index', [2, 2, 2, 2, 2, 2, 2, 2, 2, 2, 2, 2, 2, 2, 2, 2, 2, 2, 2, 2, 2, 2, 2, 2, 2, 2, 2, 2, 2, 2, 2, 2, 2, 2, 2, 2, 2, 2, 2, 2, 2, 2, 2, 2, 2, 2, 2, 2])
me_wholeupperrolleraxle_1mesh.materials.append(mat_framewarmgrey)
me_wholeupperrolleraxle_1mesh.materials.append(mat_wholedoormutedblue)
me_wholeupperrolleraxle_1mesh.materials.append(mat_rollersandlinksdarkmetal)
me_wholeupperrolleraxle_1mesh.update()
me_wholeuppertrackroller_1mesh = bpy.data.meshes.new('WholeUpperTrackRoller_1Mesh')
me_wholeuppertrackroller_1mesh.from_pydata([(1.273, 0.8835, 2.2), (1.273, 0.8835, 2.245), (1.273, 0.8952, 2.243), (1.273, 0.906, 2.239), (1.273, 0.9153, 2.232), (1.273, 0.9225, 2.223), (1.273, 0.927, 2.212), (1.273, 0.9285, 2.2), (1.273, 0.927, 2.188), (1.273, 0.9225, 2.178), (1.273, 0.9153, 2.168), (1.273, 0.906, 2.161), (1.273, 0.8952, 2.157), (1.273, 0.8835, 2.155), (1.273, 0.8719, 2.157), (1.273, 0.861, 2.161), (1.273, 0.8517, 2.168), (1.273, 0.8445, 2.178), (1.273, 0.84, 2.188), (1.273, 0.8385, 2.2), (1.273, 0.84, 2.212), (1.273, 0.8445, 2.223), (1.273, 0.8517, 2.232), (1.273, 0.861, 2.239), (1.273, 0.8719, 2.243), (1.308, 0.8835, 2.245), (1.308, 0.8952, 2.243), (1.308, 0.906, 2.239), (1.308, 0.9153, 2.232), (1.308, 0.9225, 2.223), (1.308, 0.927, 2.212), (1.308, 0.9285, 2.2), (1.308, 0.927, 2.188), (1.308, 0.9225, 2.178), (1.308, 0.9153, 2.168), (1.308, 0.906, 2.161), (1.308, 0.8952, 2.157), (1.308, 0.8835, 2.155), (1.308, 0.8719, 2.157), (1.308, 0.861, 2.161), (1.308, 0.8517, 2.168), (1.308, 0.8445, 2.178), (1.308, 0.84, 2.188), (1.308, 0.8385, 2.2), (1.308, 0.84, 2.212), (1.308, 0.8445, 2.223), (1.308, 0.8517, 2.232), (1.308, 0.861, 2.239), (1.308, 0.8719, 2.243), (1.308, 0.8835, 2.2)], [], [(0, 1, 2), (0, 2, 3), (0, 3, 4), (0, 4, 5), (0, 5, 6), (0, 6, 7), (0, 7, 8), (0, 8, 9), (0, 9, 10), (0, 10, 11), (0, 11, 12), (0, 12, 13), (0, 13, 14), (0, 14, 15), (0, 15, 16), (0, 16, 17), (0, 17, 18), (0, 18, 19), (0, 19, 20), (0, 20, 21), (0, 21, 22), (0, 22, 23), (0, 23, 24), (0, 24, 1), (1, 25, 26), (1, 26, 2), (2, 26, 27), (2, 27, 3), (3, 27, 28), (3, 28, 4), (4, 28, 29), (4, 29, 5), (5, 29, 30), (5, 30, 6), (6, 30, 31), (6, 31, 7), (7, 31, 32), (7, 32, 8), (8, 32, 33), (8, 33, 9), (9, 33, 34), (9, 34, 10), (10, 34, 35), (10, 35, 11), (11, 35, 36), (11, 36, 12), (12, 36, 37), (12, 37, 13), (13, 37, 38), (13, 38, 14), (14, 38, 39), (14, 39, 15), (15, 39, 40), (15, 40, 16), (16, 40, 41), (16, 41, 17), (17, 41, 42), (17, 42, 18), (18, 42, 43), (18, 43, 19), (19, 43, 44), (19, 44, 20), (20, 44, 45), (20, 45, 21), (21, 45, 46), (21, 46, 22), (22, 46, 47), (22, 47, 23), (23, 47, 48), (23, 48, 24), (24, 48, 25), (24, 25, 1), (25, 49, 26), (26, 49, 27), (27, 49, 28), (28, 49, 29), (29, 49, 30), (30, 49, 31), (31, 49, 32), (32, 49, 33), (33, 49, 34), (34, 49, 35), (35, 49, 36), (36, 49, 37), (37, 49, 38), (38, 49, 39), (39, 49, 40), (40, 49, 41), (41, 49, 42), (42, 49, 43), (43, 49, 44), (44, 49, 45), (45, 49, 46), (46, 49, 47), (47, 49, 48), (48, 49, 25)])
me_wholeuppertrackroller_1mesh.polygons.foreach_set('material_index', [2, 2, 2, 2, 2, 2, 2, 2, 2, 2, 2, 2, 2, 2, 2, 2, 2, 2, 2, 2, 2, 2, 2, 2, 2, 2, 2, 2, 2, 2, 2, 2, 2, 2, 2, 2, 2, 2, 2, 2, 2, 2, 2, 2, 2, 2, 2, 2, 2, 2, 2, 2, 2, 2, 2, 2, 2, 2, 2, 2, 2, 2, 2, 2, 2, 2, 2, 2, 2, 2, 2, 2, 2, 2, 2, 2, 2, 2, 2, 2, 2, 2, 2, 2, 2, 2, 2, 2, 2, 2, 2, 2, 2, 2, 2, 2])
me_wholeuppertrackroller_1mesh.materials.append(mat_framewarmgrey)
me_wholeuppertrackroller_1mesh.materials.append(mat_wholedoormutedblue)
me_wholeuppertrackroller_1mesh.materials.append(mat_rollersandlinksdarkmetal)
me_wholeuppertrackroller_1mesh.update()
me_wholesideswingarm_1mesh = bpy.data.meshes.new('WholeSideSwingArm_1Mesh')
me_wholesideswingarm_1mesh.from_pydata([(1.257, -0.6044, 1.053), (1.257, -0.5433, 1.027), (1.257, -0.2895, 1.645), (1.257, -0.3505, 1.67), (1.293, -0.6044, 1.053), (1.293, -0.5433, 1.027), (1.293, -0.2895, 1.645), (1.293, -0.3505, 1.67)], [], [(3, 1, 0), (5, 7, 4), (1, 3, 2), (7, 5, 6), (0, 1, 5), (0, 5, 4), (1, 2, 6), (1, 6, 5), (2, 3, 7), (2, 7, 6), (3, 0, 4), (3, 4, 7)])
me_wholesideswingarm_1mesh.polygons.foreach_set('material_index', [2, 2, 2, 2, 2, 2, 2, 2, 2, 2, 2, 2])
me_wholesideswingarm_1mesh.materials.append(mat_framewarmgrey)
me_wholesideswingarm_1mesh.materials.append(mat_wholedoormutedblue)
me_wholesideswingarm_1mesh.materials.append(mat_rollersandlinksdarkmetal)
me_wholesideswingarm_1mesh.update()
me_wholejambswingpin_1mesh = bpy.data.meshes.new('WholeJambSwingPin_1Mesh')
me_wholejambswingpin_1mesh.from_pydata([(1.24, -0.5738, 1.072), (1.24, -0.5861, 1.07), (1.24, -0.5965, 1.063), (1.24, -0.6034, 1.052), (1.24, -0.6058, 1.04), (1.24, -0.6034, 1.028), (1.24, -0.5965, 1.017), (1.24, -0.5861, 1.01), (1.24, -0.5738, 1.008), (1.24, -0.5616, 1.01), (1.24, -0.5512, 1.017), (1.24, -0.5443, 1.028), (1.24, -0.5418, 1.04), (1.24, -0.5443, 1.052), (1.24, -0.5512, 1.063), (1.24, -0.5616, 1.07), (1.39, -0.5738, 1.072), (1.39, -0.5861, 1.07), (1.39, -0.5965, 1.063), (1.39, -0.6034, 1.052), (1.39, -0.6058, 1.04), (1.39, -0.6034, 1.028), (1.39, -0.5965, 1.017), (1.39, -0.5861, 1.01), (1.39, -0.5738, 1.008), (1.39, -0.5616, 1.01), (1.39, -0.5512, 1.017), (1.39, -0.5443, 1.028), (1.39, -0.5418, 1.04), (1.39, -0.5443, 1.052), (1.39, -0.5512, 1.063), (1.39, -0.5616, 1.07), (1.24, -0.5738, 1.04), (1.39, -0.5738, 1.04)], [], [(0, 1, 17), (0, 17, 16), (1, 2, 18), (1, 18, 17), (2, 3, 19), (2, 19, 18), (3, 4, 20), (3, 20, 19), (4, 5, 21), (4, 21, 20), (5, 6, 22), (5, 22, 21), (6, 7, 23), (6, 23, 22), (7, 8, 24), (7, 24, 23), (8, 9, 25), (8, 25, 24), (9, 10, 26), (9, 26, 25), (10, 11, 27), (10, 27, 26), (11, 12, 28), (11, 28, 27), (12, 13, 29), (12, 29, 28), (13, 14, 30), (13, 30, 29), (14, 15, 31), (14, 31, 30), (15, 0, 16), (15, 16, 31), (32, 1, 0), (32, 2, 1), (32, 3, 2), (32, 4, 3), (32, 5, 4), (32, 6, 5), (32, 7, 6), (32, 8, 7), (32, 9, 8), (32, 10, 9), (32, 11, 10), (32, 12, 11), (32, 13, 12), (32, 14, 13), (32, 15, 14), (32, 0, 15), (33, 16, 17), (33, 17, 18), (33, 18, 19), (33, 19, 20), (33, 20, 21), (33, 21, 22), (33, 22, 23), (33, 23, 24), (33, 24, 25), (33, 25, 26), (33, 26, 27), (33, 27, 28), (33, 28, 29), (33, 29, 30), (33, 30, 31), (33, 31, 16)])
me_wholejambswingpin_1mesh.polygons.foreach_set('material_index', [2, 2, 2, 2, 2, 2, 2, 2, 2, 2, 2, 2, 2, 2, 2, 2, 2, 2, 2, 2, 2, 2, 2, 2, 2, 2, 2, 2, 2, 2, 2, 2, 2, 2, 2, 2, 2, 2, 2, 2, 2, 2, 2, 2, 2, 2, 2, 2, 2, 2, 2, 2, 2, 2, 2, 2, 2, 2, 2, 2, 2, 2, 2, 2])
me_wholejambswingpin_1mesh.materials.append(mat_framewarmgrey)
me_wholejambswingpin_1mesh.materials.append(mat_wholedoormutedblue)
me_wholejambswingpin_1mesh.materials.append(mat_rollersandlinksdarkmetal)
me_wholejambswingpin_1mesh.update()
me_wholeleafswingpin_1mesh = bpy.data.meshes.new('WholeLeafSwingPin_1Mesh')
me_wholeleafswingpin_1mesh.from_pydata([(1.2, -0.32, 1.687), (1.2, -0.3311, 1.685), (1.2, -0.3405, 1.678), (1.2, -0.3468, 1.669), (1.2, -0.349, 1.658), (1.2, -0.3468, 1.647), (1.2, -0.3405, 1.637), (1.2, -0.3311, 1.631), (1.2, -0.32, 1.629), (1.2, -0.3089, 1.631), (1.2, -0.2995, 1.637), (1.2, -0.2932, 1.647), (1.2, -0.291, 1.658), (1.2, -0.2932, 1.669), (1.2, -0.2995, 1.678), (1.2, -0.3089, 1.685), (1.3, -0.32, 1.687), (1.3, -0.3311, 1.685), (1.3, -0.3405, 1.678), (1.3, -0.3468, 1.669), (1.3, -0.349, 1.658), (1.3, -0.3468, 1.647), (1.3, -0.3405, 1.637), (1.3, -0.3311, 1.631), (1.3, -0.32, 1.629), (1.3, -0.3089, 1.631), (1.3, -0.2995, 1.637), (1.3, -0.2932, 1.647), (1.3, -0.291, 1.658), (1.3, -0.2932, 1.669), (1.3, -0.2995, 1.678), (1.3, -0.3089, 1.685), (1.2, -0.32, 1.658), (1.3, -0.32, 1.658)], [], [(0, 1, 17), (0, 17, 16), (1, 2, 18), (1, 18, 17), (2, 3, 19), (2, 19, 18), (3, 4, 20), (3, 20, 19), (4, 5, 21), (4, 21, 20), (5, 6, 22), (5, 22, 21), (6, 7, 23), (6, 23, 22), (7, 8, 24), (7, 24, 23), (8, 9, 25), (8, 25, 24), (9, 10, 26), (9, 26, 25), (10, 11, 27), (10, 27, 26), (11, 12, 28), (11, 28, 27), (12, 13, 29), (12, 29, 28), (13, 14, 30), (13, 30, 29), (14, 15, 31), (14, 31, 30), (15, 0, 16), (15, 16, 31), (32, 1, 0), (32, 2, 1), (32, 3, 2), (32, 4, 3), (32, 5, 4), (32, 6, 5), (32, 7, 6), (32, 8, 7), (32, 9, 8), (32, 10, 9), (32, 11, 10), (32, 12, 11), (32, 13, 12), (32, 14, 13), (32, 15, 14), (32, 0, 15), (33, 16, 17), (33, 17, 18), (33, 18, 19), (33, 19, 20), (33, 20, 21), (33, 21, 22), (33, 22, 23), (33, 23, 24), (33, 24, 25), (33, 25, 26), (33, 26, 27), (33, 27, 28), (33, 28, 29), (33, 29, 30), (33, 30, 31), (33, 31, 16)])
me_wholeleafswingpin_1mesh.polygons.foreach_set('material_index', [2, 2, 2, 2, 2, 2, 2, 2, 2, 2, 2, 2, 2, 2, 2, 2, 2, 2, 2, 2, 2, 2, 2, 2, 2, 2, 2, 2, 2, 2, 2, 2, 2, 2, 2, 2, 2, 2, 2, 2, 2, 2, 2, 2, 2, 2, 2, 2, 2, 2, 2, 2, 2, 2, 2, 2, 2, 2, 2, 2, 2, 2, 2, 2])
me_wholeleafswingpin_1mesh.materials.append(mat_framewarmgrey)
me_wholeleafswingpin_1mesh.materials.append(mat_wholedoormutedblue)
me_wholeleafswingpin_1mesh.materials.append(mat_rollersandlinksdarkmetal)
me_wholeleafswingpin_1mesh.update()
me_wholefixedcounterbalancecase_1mesh = bpy.data.meshes.new('WholeFixedCounterbalanceCase_1Mesh')
me_wholefixedcounterbalancecase_1mesh.from_pydata([(1.335, -0.5288, 0.24), (1.32, -0.5319, 0.24), (1.307, -0.5406, 0.24), (1.298, -0.5535, 0.24), (1.295, -0.5688, 0.24), (1.298, -0.5841, 0.24), (1.307, -0.5971, 0.24), (1.32, -0.6058, 0.24), (1.335, -0.6088, 0.24), (1.35, -0.6058, 0.24), (1.363, -0.5971, 0.24), (1.372, -0.5841, 0.24), (1.375, -0.5688, 0.24), (1.372, -0.5535, 0.24), (1.363, -0.5406, 0.24), (1.35, -0.5319, 0.24), (1.335, -0.5288, 0.79), (1.32, -0.5319, 0.79), (1.307, -0.5406, 0.79), (1.298, -0.5535, 0.79), (1.295, -0.5688, 0.79), (1.298, -0.5841, 0.79), (1.307, -0.5971, 0.79), (1.32, -0.6058, 0.79), (1.335, -0.6088, 0.79), (1.35, -0.6058, 0.79), (1.363, -0.5971, 0.79), (1.372, -0.5841, 0.79), (1.375, -0.5688, 0.79), (1.372, -0.5535, 0.79), (1.363, -0.5406, 0.79), (1.35, -0.5319, 0.79), (1.335, -0.5688, 0.24), (1.335, -0.5688, 0.79)], [], [(0, 1, 17), (0, 17, 16), (1, 2, 18), (1, 18, 17), (2, 3, 19), (2, 19, 18), (3, 4, 20), (3, 20, 19), (4, 5, 21), (4, 21, 20), (5, 6, 22), (5, 22, 21), (6, 7, 23), (6, 23, 22), (7, 8, 24), (7, 24, 23), (8, 9, 25), (8, 25, 24), (9, 10, 26), (9, 26, 25), (10, 11, 27), (10, 27, 26), (11, 12, 28), (11, 28, 27), (12, 13, 29), (12, 29, 28), (13, 14, 30), (13, 30, 29), (14, 15, 31), (14, 31, 30), (15, 0, 16), (15, 16, 31), (32, 1, 0), (32, 2, 1), (32, 3, 2), (32, 4, 3), (32, 5, 4), (32, 6, 5), (32, 7, 6), (32, 8, 7), (32, 9, 8), (32, 10, 9), (32, 11, 10), (32, 12, 11), (32, 13, 12), (32, 14, 13), (32, 15, 14), (32, 0, 15), (33, 16, 17), (33, 17, 18), (33, 18, 19), (33, 19, 20), (33, 20, 21), (33, 21, 22), (33, 22, 23), (33, 23, 24), (33, 24, 25), (33, 25, 26), (33, 26, 27), (33, 27, 28), (33, 28, 29), (33, 29, 30), (33, 30, 31), (33, 31, 16)])
me_wholefixedcounterbalancecase_1mesh.polygons.foreach_set('material_index', [2, 2, 2, 2, 2, 2, 2, 2, 2, 2, 2, 2, 2, 2, 2, 2, 2, 2, 2, 2, 2, 2, 2, 2, 2, 2, 2, 2, 2, 2, 2, 2, 2, 2, 2, 2, 2, 2, 2, 2, 2, 2, 2, 2, 2, 2, 2, 2, 2, 2, 2, 2, 2, 2, 2, 2, 2, 2, 2, 2, 2, 2, 2, 2])
me_wholefixedcounterbalancecase_1mesh.materials.append(mat_framewarmgrey)
me_wholefixedcounterbalancecase_1mesh.materials.append(mat_wholedoormutedblue)
me_wholefixedcounterbalancecase_1mesh.materials.append(mat_rollersandlinksdarkmetal)
me_wholefixedcounterbalancecase_1mesh.update()
me_wholecounterbalancelink_1mesh = bpy.data.meshes.new('WholeCounterbalanceLink_1Mesh')
me_wholecounterbalancelink_1mesh.from_pydata([(1.335, -0.5538, 0.7703), (1.327, -0.5559, 0.7702), (1.322, -0.5613, 0.7701), (1.32, -0.5688, 0.77), (1.322, -0.5763, 0.7699), (1.327, -0.5818, 0.7698), (1.335, -0.5838, 0.7697), (1.342, -0.5818, 0.7698), (1.348, -0.5763, 0.7699), (1.35, -0.5688, 0.77), (1.348, -0.5613, 0.7701), (1.342, -0.5559, 0.7702), (1.335, -0.5588, 1.04), (1.327, -0.5609, 1.04), (1.322, -0.5663, 1.04), (1.32, -0.5738, 1.04), (1.322, -0.5813, 1.04), (1.327, -0.5868, 1.04), (1.335, -0.5888, 1.04), (1.342, -0.5868, 1.04), (1.348, -0.5813, 1.04), (1.35, -0.5738, 1.04), (1.348, -0.5663, 1.04), (1.342, -0.5609, 1.04), (1.335, -0.5688, 0.77), (1.335, -0.5738, 1.04)], [], [(0, 1, 13), (0, 13, 12), (1, 2, 14), (1, 14, 13), (2, 3, 15), (2, 15, 14), (3, 4, 16), (3, 16, 15), (4, 5, 17), (4, 17, 16), (5, 6, 18), (5, 18, 17), (6, 7, 19), (6, 19, 18), (7, 8, 20), (7, 20, 19), (8, 9, 21), (8, 21, 20), (9, 10, 22), (9, 22, 21), (10, 11, 23), (10, 23, 22), (11, 0, 12), (11, 12, 23), (24, 1, 0), (24, 2, 1), (24, 3, 2), (24, 4, 3), (24, 5, 4), (24, 6, 5), (24, 7, 6), (24, 8, 7), (24, 9, 8), (24, 10, 9), (24, 11, 10), (24, 0, 11), (25, 12, 13), (25, 13, 14), (25, 14, 15), (25, 15, 16), (25, 16, 17), (25, 17, 18), (25, 18, 19), (25, 19, 20), (25, 20, 21), (25, 21, 22), (25, 22, 23), (25, 23, 12)])
me_wholecounterbalancelink_1mesh.polygons.foreach_set('material_index', [2, 2, 2, 2, 2, 2, 2, 2, 2, 2, 2, 2, 2, 2, 2, 2, 2, 2, 2, 2, 2, 2, 2, 2, 2, 2, 2, 2, 2, 2, 2, 2, 2, 2, 2, 2, 2, 2, 2, 2, 2, 2, 2, 2, 2, 2, 2, 2])
me_wholecounterbalancelink_1mesh.materials.append(mat_framewarmgrey)
me_wholecounterbalancelink_1mesh.materials.append(mat_wholedoormutedblue)
me_wholecounterbalancelink_1mesh.materials.append(mat_rollersandlinksdarkmetal)
me_wholecounterbalancelink_1mesh.update()
me_wholelowerleafpullmesh = bpy.data.meshes.new('WholeLowerLeafPullMesh')
me_wholelowerleafpullmesh.from_pydata([(-0.14, -1.052, 1.302), (-0.147, -1.051, 1.302), (-0.1521, -1.046, 1.305), (-0.154, -1.04, 1.307), (-0.1521, -1.033, 1.31), (-0.147, -1.029, 1.312), (-0.14, -1.027, 1.313), (-0.133, -1.029, 1.312), (-0.1279, -1.033, 1.31), (-0.126, -1.04, 1.307), (-0.1279, -1.046, 1.305), (-0.133, -1.051, 1.302), (-0.1371, -1.012, 1.261), (-0.1368, -1.019, 1.259), (-0.1374, -1.025, 1.254), (-0.1387, -1.026, 1.247), (-0.1404, -1.025, 1.24), (-0.1419, -1.019, 1.235), (-0.1429, -1.012, 1.234), (-0.1432, -1.005, 1.236), (-0.1426, -1.0, 1.241), (-0.1413, -0.9985, 1.248), (-0.1396, -1.0, 1.254), (-0.1381, -1.005, 1.259), (0.1371, -1.012, 1.261), (0.1368, -1.019, 1.259), (0.1374, -1.025, 1.254), (0.1387, -1.026, 1.247), (0.1404, -1.025, 1.24), (0.1419, -1.019, 1.235), (0.1429, -1.012, 1.234), (0.1432, -1.005, 1.236), (0.1426, -1.0, 1.241), (0.1413, -0.9985, 1.248), (0.1396, -1.0, 1.254), (0.1381, -1.005, 1.259), (0.14, -1.027, 1.313), (0.133, -1.029, 1.312), (0.1279, -1.033, 1.31), (0.126, -1.04, 1.307), (0.1279, -1.046, 1.305), (0.133, -1.051, 1.302), (0.14, -1.052, 1.302), (0.147, -1.051, 1.302), (0.1521, -1.046, 1.305), (0.154, -1.04, 1.307), (0.1521, -1.033, 1.31), (0.147, -1.029, 1.312), (-0.14, -1.04, 1.307), (0.14, -1.04, 1.307)], [], [(0, 1, 13), (0, 13, 12), (1, 2, 14), (1, 14, 13), (2, 3, 15), (2, 15, 14), (3, 4, 16), (3, 16, 15), (4, 5, 17), (4, 17, 16), (5, 6, 18), (5, 18, 17), (6, 7, 19), (6, 19, 18), (7, 8, 20), (7, 20, 19), (8, 9, 21), (8, 21, 20), (9, 10, 22), (9, 22, 21), (10, 11, 23), (10, 23, 22), (11, 0, 12), (11, 12, 23), (12, 13, 25), (12, 25, 24), (13, 14, 26), (13, 26, 25), (14, 15, 27), (14, 27, 26), (15, 16, 28), (15, 28, 27), (16, 17, 29), (16, 29, 28), (17, 18, 30), (17, 30, 29), (18, 19, 31), (18, 31, 30), (19, 20, 32), (19, 32, 31), (20, 21, 33), (20, 33, 32), (21, 22, 34), (21, 34, 33), (22, 23, 35), (22, 35, 34), (23, 12, 24), (23, 24, 35), (24, 25, 37), (24, 37, 36), (25, 26, 38), (25, 38, 37), (26, 27, 39), (26, 39, 38), (27, 28, 40), (27, 40, 39), (28, 29, 41), (28, 41, 40), (29, 30, 42), (29, 42, 41), (30, 31, 43), (30, 43, 42), (31, 32, 44), (31, 44, 43), (32, 33, 45), (32, 45, 44), (33, 34, 46), (33, 46, 45), (34, 35, 47), (34, 47, 46), (35, 24, 36), (35, 36, 47), (48, 1, 0), (48, 2, 1), (48, 3, 2), (48, 4, 3), (48, 5, 4), (48, 6, 5), (48, 7, 6), (48, 8, 7), (48, 9, 8), (48, 10, 9), (48, 11, 10), (48, 0, 11), (49, 36, 37), (49, 37, 38), (49, 38, 39), (49, 39, 40), (49, 40, 41), (49, 41, 42), (49, 42, 43), (49, 43, 44), (49, 44, 45), (49, 45, 46), (49, 46, 47), (49, 47, 36)])
me_wholelowerleafpullmesh.polygons.foreach_set('material_index', [2, 2, 2, 2, 2, 2, 2, 2, 2, 2, 2, 2, 2, 2, 2, 2, 2, 2, 2, 2, 2, 2, 2, 2, 2, 2, 2, 2, 2, 2, 2, 2, 2, 2, 2, 2, 2, 2, 2, 2, 2, 2, 2, 2, 2, 2, 2, 2, 2, 2, 2, 2, 2, 2, 2, 2, 2, 2, 2, 2, 2, 2, 2, 2, 2, 2, 2, 2, 2, 2, 2, 2, 2, 2, 2, 2, 2, 2, 2, 2, 2, 2, 2, 2, 2, 2, 2, 2, 2, 2, 2, 2, 2, 2, 2, 2])
me_wholelowerleafpullmesh.materials.append(mat_framewarmgrey)
me_wholelowerleafpullmesh.materials.append(mat_wholedoormutedblue)
me_wholelowerleafpullmesh.materials.append(mat_rollersandlinksdarkmetal)
me_wholelowerleafpullmesh.update()

# ---- objects
ob_wholegroundedjamb__1 = bpy.data.objects.new('WholeGroundedJamb_-1', me_wholegroundedjamb__1mesh)
ob_wholegroundedjamb_1 = bpy.data.objects.new('WholeGroundedJamb_1', me_wholegroundedjamb_1mesh)
ob_wholeheader = bpy.data.objects.new('WholeHeader', me_wholeheadermesh)
ob_wholestraightslottedoverheadtrack__1 = bpy.data.objects.new('WholeStraightSlottedOverheadTrack_-1', me_wholestraightslottedoverheadtrack__1mesh)
ob_wholeoverheadtrackbracket___1__0_09 = bpy.data.objects.new('WholeOverheadTrackBracket_(-1, 0.09)', me_wholeoverheadtrackbracket___1__0_09_mesh)
ob_wholeoverheadtrackbracket___1__1_66 = bpy.data.objects.new('WholeOverheadTrackBracket_(-1, 1.66)', me_wholeoverheadtrackbracket___1__1_66_mesh)
ob_wholestraightslottedoverheadtrack_1 = bpy.data.objects.new('WholeStraightSlottedOverheadTrack_1', me_wholestraightslottedoverheadtrack_1mesh)
ob_wholeoverheadtrackbracket__1__0_09 = bpy.data.objects.new('WholeOverheadTrackBracket_(1, 0.09)', me_wholeoverheadtrackbracket__1__0_09_mesh)
ob_wholeoverheadtrackbracket__1__1_66 = bpy.data.objects.new('WholeOverheadTrackBracket_(1, 1.66)', me_wholeoverheadtrackbracket__1__1_66_mesh)
ob_wholerearcrosstie = bpy.data.objects.new('WholeRearCrossTie', me_wholerearcrosstiemesh)
ob_wholerigiddoorpanel = bpy.data.objects.new('WholeRigidDoorPanel', me_wholerigiddoorpanelmesh)
ob_wholeleafedgestiffener__1_16 = bpy.data.objects.new('WholeLeafEdgeStiffener_-1.16', me_wholeleafedgestiffener__1_16mesh)
ob_wholeleafedgestiffener_1_16 = bpy.data.objects.new('WholeLeafEdgeStiffener_1.16', me_wholeleafedgestiffener_1_16mesh)
ob_wholeleafcrossstiffener_0_065 = bpy.data.objects.new('WholeLeafCrossStiffener_0.065', me_wholeleafcrossstiffener_0_065mesh)
ob_wholeleafcrossstiffener_1_12 = bpy.data.objects.new('WholeLeafCrossStiffener_1.12', me_wholeleafcrossstiffener_1_12mesh)
ob_wholeleafcrossstiffener_2_175 = bpy.data.objects.new('WholeLeafCrossStiffener_2.175', me_wholeleafcrossstiffener_2_175mesh)
ob_wholeupperrolleraxle__1 = bpy.data.objects.new('WholeUpperRollerAxle_-1', me_wholeupperrolleraxle__1mesh)
ob_wholeuppertrackroller__1 = bpy.data.objects.new('WholeUpperTrackRoller_-1', me_wholeuppertrackroller__1mesh)
ob_wholesideswingarm__1 = bpy.data.objects.new('WholeSideSwingArm_-1', me_wholesideswingarm__1mesh)
ob_wholejambswingpin__1 = bpy.data.objects.new('WholeJambSwingPin_-1', me_wholejambswingpin__1mesh)
ob_wholeleafswingpin__1 = bpy.data.objects.new('WholeLeafSwingPin_-1', me_wholeleafswingpin__1mesh)
ob_wholefixedcounterbalancecase__1 = bpy.data.objects.new('WholeFixedCounterbalanceCase_-1', me_wholefixedcounterbalancecase__1mesh)
ob_wholecounterbalancelink__1 = bpy.data.objects.new('WholeCounterbalanceLink_-1', me_wholecounterbalancelink__1mesh)
ob_wholeupperrolleraxle_1 = bpy.data.objects.new('WholeUpperRollerAxle_1', me_wholeupperrolleraxle_1mesh)
ob_wholeuppertrackroller_1 = bpy.data.objects.new('WholeUpperTrackRoller_1', me_wholeuppertrackroller_1mesh)
ob_wholesideswingarm_1 = bpy.data.objects.new('WholeSideSwingArm_1', me_wholesideswingarm_1mesh)
ob_wholejambswingpin_1 = bpy.data.objects.new('WholeJambSwingPin_1', me_wholejambswingpin_1mesh)
ob_wholeleafswingpin_1 = bpy.data.objects.new('WholeLeafSwingPin_1', me_wholeleafswingpin_1mesh)
ob_wholefixedcounterbalancecase_1 = bpy.data.objects.new('WholeFixedCounterbalanceCase_1', me_wholefixedcounterbalancecase_1mesh)
ob_wholecounterbalancelink_1 = bpy.data.objects.new('WholeCounterbalanceLink_1', me_wholecounterbalancelink_1mesh)
ob_wholelowerleafpull = bpy.data.objects.new('WholeLowerLeafPull', me_wholelowerleafpullmesh)

# ---- transforms, parenting, visibility, modifiers, constraints
ob_wholegroundedjamb__1.location = (0.0, 0.0, 0.0)
ob_wholegroundedjamb_1.location = (0.0, 0.0, 0.0)
ob_wholeheader.location = (0.0, 0.0, 0.0)
ob_wholestraightslottedoverheadtrack__1.location = (0.0, 0.0, 0.0)
ob_wholeoverheadtrackbracket___1__0_09.location = (0.0, 0.0, 0.0)
ob_wholeoverheadtrackbracket___1__1_66.location = (0.0, 0.0, 0.0)
ob_wholestraightslottedoverheadtrack_1.location = (0.0, 0.0, 0.0)
ob_wholeoverheadtrackbracket__1__0_09.location = (0.0, 0.0, 0.0)
ob_wholeoverheadtrackbracket__1__1_66.location = (0.0, 0.0, 0.0)
ob_wholerearcrosstie.location = (0.0, 0.0, 0.0)
ob_wholerigiddoorpanel.location = (0.0, 0.0, 0.0)
ob_wholeleafedgestiffener__1_16.location = (0.0, 0.0, 0.0)
ob_wholeleafedgestiffener_1_16.location = (0.0, 0.0, 0.0)
ob_wholeleafcrossstiffener_0_065.location = (0.0, 0.0, 0.0)
ob_wholeleafcrossstiffener_1_12.location = (0.0, 0.0, 0.0)
ob_wholeleafcrossstiffener_2_175.location = (0.0, 0.0, 0.0)
ob_wholeupperrolleraxle__1.location = (0.0, 0.0, 0.0)
ob_wholeuppertrackroller__1.location = (0.0, 0.0, 0.0)
ob_wholesideswingarm__1.location = (0.0, 0.0, 0.0)
ob_wholejambswingpin__1.location = (0.0, 0.0, 0.0)
ob_wholeleafswingpin__1.location = (0.0, 0.0, 0.0)
ob_wholefixedcounterbalancecase__1.location = (0.0, 0.0, 0.0)
ob_wholecounterbalancelink__1.location = (0.0, 0.0, 0.0)
ob_wholeupperrolleraxle_1.location = (0.0, 0.0, 0.0)
ob_wholeuppertrackroller_1.location = (0.0, 0.0, 0.0)
ob_wholesideswingarm_1.location = (0.0, 0.0, 0.0)
ob_wholejambswingpin_1.location = (0.0, 0.0, 0.0)
ob_wholeleafswingpin_1.location = (0.0, 0.0, 0.0)
ob_wholefixedcounterbalancecase_1.location = (0.0, 0.0, 0.0)
ob_wholecounterbalancelink_1.location = (0.0, 0.0, 0.0)
ob_wholelowerleafpull.location = (0.0, 0.0, 0.0)

# ---- collection membership
scene.collection.objects.link(ob_wholegroundedjamb__1)
scene.collection.objects.link(ob_wholegroundedjamb_1)
scene.collection.objects.link(ob_wholeheader)
scene.collection.objects.link(ob_wholestraightslottedoverheadtrack__1)
scene.collection.objects.link(ob_wholeoverheadtrackbracket___1__0_09)
scene.collection.objects.link(ob_wholeoverheadtrackbracket___1__1_66)
scene.collection.objects.link(ob_wholestraightslottedoverheadtrack_1)
scene.collection.objects.link(ob_wholeoverheadtrackbracket__1__0_09)
scene.collection.objects.link(ob_wholeoverheadtrackbracket__1__1_66)
scene.collection.objects.link(ob_wholerearcrosstie)
scene.collection.objects.link(ob_wholerigiddoorpanel)
scene.collection.objects.link(ob_wholeleafedgestiffener__1_16)
scene.collection.objects.link(ob_wholeleafedgestiffener_1_16)
scene.collection.objects.link(ob_wholeleafcrossstiffener_0_065)
scene.collection.objects.link(ob_wholeleafcrossstiffener_1_12)
scene.collection.objects.link(ob_wholeleafcrossstiffener_2_175)
scene.collection.objects.link(ob_wholeupperrolleraxle__1)
scene.collection.objects.link(ob_wholeuppertrackroller__1)
scene.collection.objects.link(ob_wholesideswingarm__1)
scene.collection.objects.link(ob_wholejambswingpin__1)
scene.collection.objects.link(ob_wholeleafswingpin__1)
scene.collection.objects.link(ob_wholefixedcounterbalancecase__1)
scene.collection.objects.link(ob_wholecounterbalancelink__1)
scene.collection.objects.link(ob_wholeupperrolleraxle_1)
scene.collection.objects.link(ob_wholeuppertrackroller_1)
scene.collection.objects.link(ob_wholesideswingarm_1)
scene.collection.objects.link(ob_wholejambswingpin_1)
scene.collection.objects.link(ob_wholeleafswingpin_1)
scene.collection.objects.link(ob_wholefixedcounterbalancecase_1)
scene.collection.objects.link(ob_wholecounterbalancelink_1)
scene.collection.objects.link(ob_wholelowerleafpull)

# ---- scene / render settings (as saved in the file)
scene.frame_start = 1; scene.frame_end = 250; scene.frame_set(1)
scene.render.engine = 'CYCLES'
scene.render.resolution_x = 640
scene.render.resolution_y = 640
scene.render.use_compositing = False
scene.cycles.use_denoising = False
scene.cycles.samples = 128
scene.cycles.use_adaptive_sampling = False
bpy.context.view_layer.update()

# ---- added for rendering (the .blend has no active camera and no usable light): camera, sun
cam_auto = bpy.data.cameras.new('AutoCamera')
cam_auto.lens = 50.0
cam_auto.sensor_width = 36.0
cam_auto.clip_end = 1000.0
ob_auto_camera = bpy.data.objects.new('AutoCamera', cam_auto)
scene.collection.objects.link(ob_auto_camera)
ob_auto_camera.location = (4.12635, -4.95162, 4.53108)
ob_auto_camera.rotation_euler = (1.09748, -7.21219e-08, 0.694738)
scene.camera = ob_auto_camera
light_auto_sun = bpy.data.lights.new('AutoSun', 'SUN')
light_auto_sun.energy = 3.0
light_auto_sun.angle = 0.0523599
ob_auto_sun = bpy.data.objects.new('AutoSun', light_auto_sun)
scene.collection.objects.link(ob_auto_sun)
ob_auto_sun.rotation_euler = (0.872665, 0.174533, 0.523599)
bpy.context.view_layer.update()
